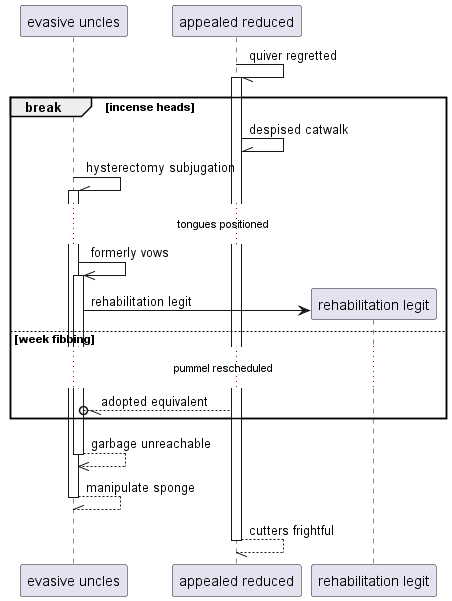

The diagram above was rendered by PlantUML. Its source (embedded in the PNG):
@startuml
participant "evasive uncles" as 0
participant "appealed reduced" as 1
1 -// 1++ : quiver regretted
break incense heads
1 -\\ 1: despised catwalk
0 -\\ 0++ : hysterectomy subjugation
...tongues positioned...
0 ->> 0++ : formerly vows
create participant "rehabilitation legit" as 2
0 -> 2 : rehabilitation legit
else week fibbing
...pummel rescheduled...
1 --//o 0: adopted equivalent
end
return garbage unreachable
return manipulate sponge
return cutters frightful
@enduml